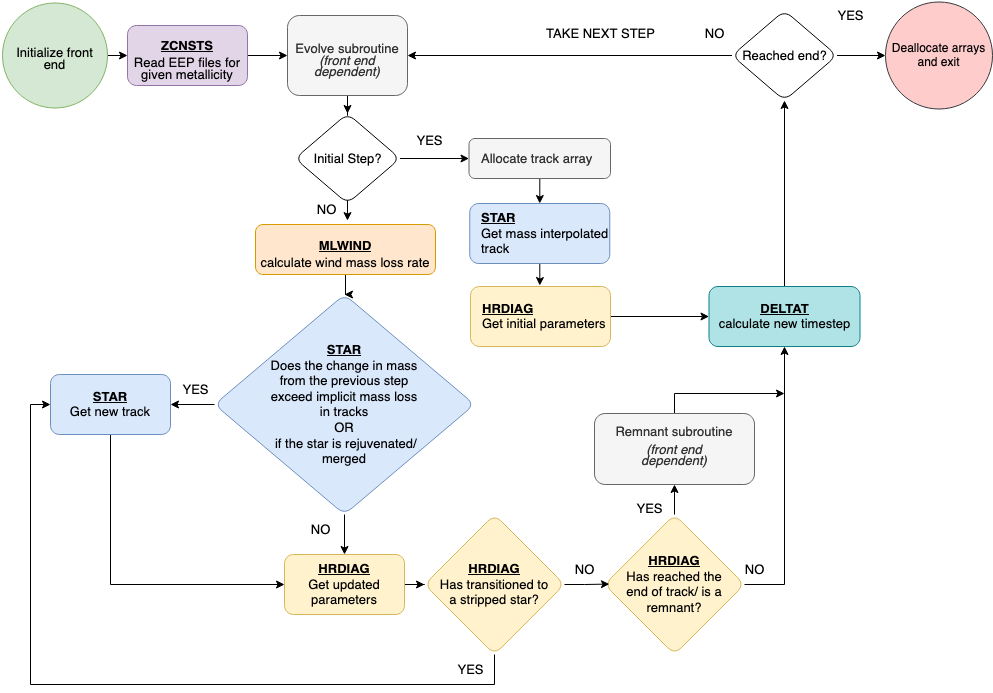

The diagram above was exported from draw.io. Its source (the exported page's mxGraphModel, read from the mxfile embedded in the PNG):
<mxGraphModel dx="1366" dy="679" grid="1" gridSize="10" guides="1" tooltips="1" connect="1" arrows="1" fold="1" page="1" pageScale="1" pageWidth="1200" pageHeight="1600" math="0" shadow="0">
  <root>
    <mxCell id="0" />
    <mxCell id="1" parent="0" />
    <mxCell id="TSvSEMkmn3azfQ2Diaa7-2" value="" style="endArrow=classic;html=1;rounded=0;exitX=1;exitY=0.5;exitDx=0;exitDy=0;entryX=0;entryY=0.5;entryDx=0;entryDy=0;fontFamily=Helvetica;fontStyle=0;fontSize=13;" edge="1" parent="1" source="TSvSEMkmn3azfQ2Diaa7-20" target="TSvSEMkmn3azfQ2Diaa7-14">
      <mxGeometry width="50" height="50" relative="1" as="geometry">
        <mxPoint x="212" y="133.26999999999998" as="sourcePoint" />
        <mxPoint x="292" y="136.73153846153843" as="targetPoint" />
        <Array as="points" />
      </mxGeometry>
    </mxCell>
    <mxCell id="TSvSEMkmn3azfQ2Diaa7-4" value="" style="endArrow=classic;html=1;rounded=0;exitX=1;exitY=0.5;exitDx=0;exitDy=0;entryX=0;entryY=0.5;entryDx=0;entryDy=0;fontFamily=Helvetica;fontStyle=0;fontSize=13;" edge="1" parent="1" source="TSvSEMkmn3azfQ2Diaa7-14" target="TSvSEMkmn3azfQ2Diaa7-18">
      <mxGeometry width="50" height="50" relative="1" as="geometry">
        <mxPoint x="442" y="155" as="sourcePoint" />
        <mxPoint x="462" y="152.22222222222217" as="targetPoint" />
        <Array as="points" />
      </mxGeometry>
    </mxCell>
    <mxCell id="TSvSEMkmn3azfQ2Diaa7-112" style="edgeStyle=orthogonalEdgeStyle;rounded=0;orthogonalLoop=1;jettySize=auto;html=1;fontSize=13;entryX=0.533;entryY=-0.078;entryDx=0;entryDy=0;entryPerimeter=0;" edge="1" parent="1">
      <mxGeometry relative="1" as="geometry">
        <mxPoint x="491.96000000000004" y="295.0999999999999" as="targetPoint" />
        <mxPoint x="490" y="258" as="sourcePoint" />
        <Array as="points" />
      </mxGeometry>
    </mxCell>
    <mxCell id="TSvSEMkmn3azfQ2Diaa7-14" value="&lt;br style=&quot;font-size: 13px;&quot;&gt;&lt;p style=&quot;line-height: 90%; margin-top: 0pt; margin-bottom: 4.2pt; text-indent: 0in; text-align: center; direction: ltr; word-break: normal; font-size: 13px;&quot;&gt;&lt;span style=&quot;font-size: 13px;&quot;&gt;&lt;u style=&quot;font-size: 13px;&quot;&gt;&lt;b style=&quot;font-size: 13px;&quot;&gt;ZCNSTS&lt;/b&gt;&lt;/u&gt;&lt;/span&gt;&lt;/p&gt;&lt;p style=&quot;line-height: 90%; margin-top: 0pt; margin-bottom: 4.2pt; text-indent: 0in; text-align: center; direction: ltr; word-break: normal; font-size: 13px;&quot;&gt;&lt;span style=&quot;font-size: 13px;&quot;&gt;Read EEP files for&lt;br style=&quot;font-size: 13px;&quot;&gt;given metallicity &lt;/span&gt;&lt;/p&gt;" style="rounded=1;whiteSpace=wrap;html=1;fontFamily=Helvetica;fontStyle=0;fillColor=#e1d5e7;strokeColor=#9673a6;fontSize=13;" vertex="1" parent="1">
      <mxGeometry x="272" y="100" width="120" height="60" as="geometry" />
    </mxCell>
    <mxCell id="TSvSEMkmn3azfQ2Diaa7-17" style="edgeStyle=orthogonalEdgeStyle;rounded=0;orthogonalLoop=1;jettySize=auto;html=1;exitX=0.5;exitY=1;exitDx=0;exitDy=0;fontFamily=Helvetica;fontStyle=0;fontSize=13;" edge="1" parent="1">
      <mxGeometry relative="1" as="geometry">
        <mxPoint x="152" y="180" as="sourcePoint" />
        <mxPoint x="152" y="180" as="targetPoint" />
      </mxGeometry>
    </mxCell>
    <mxCell id="TSvSEMkmn3azfQ2Diaa7-134" style="edgeStyle=orthogonalEdgeStyle;rounded=0;orthogonalLoop=1;jettySize=auto;html=1;entryX=0.5;entryY=0;entryDx=0;entryDy=0;" edge="1" parent="1" source="TSvSEMkmn3azfQ2Diaa7-18" target="TSvSEMkmn3azfQ2Diaa7-131">
      <mxGeometry relative="1" as="geometry" />
    </mxCell>
    <mxCell id="TSvSEMkmn3azfQ2Diaa7-18" value="&lt;br style=&quot;font-size: 13px;&quot;&gt;&lt;p style=&quot;line-height: 90%; margin-top: 0pt; margin-bottom: 4.2pt; text-indent: 0in; text-align: center; direction: ltr; word-break: normal; font-size: 13px;&quot;&gt;&lt;span style=&quot;font-size: 13px;&quot;&gt;Evolve&lt;/span&gt;&lt;span style=&quot;font-size: 13px;&quot;&gt; subroutine &lt;i style=&quot;font-size: 13px;&quot;&gt;(front end&lt;br style=&quot;font-size: 13px;&quot;&gt;dependent)&lt;/i&gt;&lt;/span&gt;&lt;/p&gt;" style="rounded=1;whiteSpace=wrap;html=1;fontFamily=Helvetica;fontStyle=0;fillColor=#f5f5f5;fontColor=#333333;strokeColor=#666666;fontSize=13;" vertex="1" parent="1">
      <mxGeometry x="432" y="90" width="120" height="80" as="geometry" />
    </mxCell>
    <mxCell id="TSvSEMkmn3azfQ2Diaa7-20" value="&lt;font style=&quot;font-size: 13px;&quot;&gt;&lt;br style=&quot;font-size: 13px;&quot;&gt;&lt;font style=&quot;font-size: 13px;&quot;&gt;&lt;br style=&quot;font-size: 13px;&quot;&gt;&lt;font style=&quot;font-size: 13px;&quot;&gt;&lt;br style=&quot;font-size: 13px;&quot;&gt;&lt;/font&gt;&lt;/font&gt;&lt;/font&gt;&lt;h4 style=&quot;line-height: 90%; margin-top: 0pt; margin-bottom: 4.2pt; text-indent: 0in; text-align: center; direction: ltr; word-break: normal; font-size: 13px;&quot;&gt;&lt;font style=&quot;font-size: 13px;&quot;&gt;&lt;span style=&quot;font-size: 13px;&quot;&gt;&lt;span style=&quot;font-weight: normal; font-size: 13px;&quot;&gt;Initialize front end&lt;/span&gt;&lt;br style=&quot;font-size: 13px;&quot;&gt;&lt;/span&gt;&lt;/font&gt;&lt;/h4&gt;&lt;p style=&quot;line-height: 90%; margin-top: 0pt; margin-bottom: 4.2pt; text-indent: 0in; text-align: center; direction: ltr; word-break: normal; font-size: 13px;&quot;&gt;&lt;font style=&quot;font-size: 13px;&quot;&gt;&lt;br style=&quot;font-size: 13px;&quot;&gt;&lt;/font&gt;&lt;/p&gt;&lt;p style=&quot;line-height: 90%; margin-top: 0pt; margin-bottom: 4.2pt; text-indent: 0in; text-align: center; direction: ltr; word-break: normal; font-size: 13px;&quot;&gt;&lt;font style=&quot;font-size: 13px;&quot;&gt;&lt;br style=&quot;font-size: 13px;&quot;&gt;&lt;/font&gt;&lt;/p&gt;" style="ellipse;whiteSpace=wrap;html=1;aspect=fixed;fontFamily=Helvetica;fontStyle=0;spacingLeft=10;spacingRight=10;fillColor=#d5e8d4;strokeColor=#82b366;fontSize=13;" vertex="1" parent="1">
      <mxGeometry x="147" y="77.5" width="105" height="105" as="geometry" />
    </mxCell>
    <mxCell id="TSvSEMkmn3azfQ2Diaa7-35" value="" style="edgeStyle=orthogonalEdgeStyle;rounded=0;orthogonalLoop=1;jettySize=auto;html=1;fontFamily=Helvetica;fontStyle=0;fontSize=13;" edge="1" parent="1" source="TSvSEMkmn3azfQ2Diaa7-22" target="TSvSEMkmn3azfQ2Diaa7-34">
      <mxGeometry relative="1" as="geometry" />
    </mxCell>
    <mxCell id="TSvSEMkmn3azfQ2Diaa7-22" value="&lt;br style=&quot;font-size: 13px;&quot;&gt;&lt;p style=&quot;line-height: 90%; margin-top: 0pt; margin-bottom: 4.2pt; text-indent: 0in; text-align: center; direction: ltr; word-break: normal; font-size: 13px;&quot;&gt;&lt;span style=&quot;font-size: 13px;&quot;&gt;&lt;b style=&quot;font-size: 13px;&quot;&gt;&lt;u style=&quot;font-size: 13px;&quot;&gt;MLWIND&lt;/u&gt;&lt;/b&gt;&lt;/span&gt;&lt;/p&gt;&lt;p style=&quot;line-height: 90%; margin-top: 0pt; margin-bottom: 4.2pt; text-indent: 0in; text-align: center; direction: ltr; word-break: normal; font-size: 13px;&quot;&gt;&lt;span style=&quot;font-size: 13px;&quot;&gt;calculate&lt;span style=&quot;font-size: 13px;&quot;&gt; &lt;/span&gt;wind mass loss rate &lt;/span&gt;&lt;/p&gt;" style="rounded=1;whiteSpace=wrap;html=1;fontFamily=Helvetica;fontStyle=0;fillColor=#ffe6cc;strokeColor=#d79b00;fontSize=13;" vertex="1" parent="1">
      <mxGeometry x="400" y="299" width="180" height="50" as="geometry" />
    </mxCell>
    <mxCell id="TSvSEMkmn3azfQ2Diaa7-26" value="NO" style="text;html=1;align=center;verticalAlign=middle;resizable=0;points=[];autosize=1;strokeColor=none;fillColor=none;fontFamily=Helvetica;fontStyle=0;fontSize=13;" vertex="1" parent="1">
      <mxGeometry x="451" y="269" width="40" height="30" as="geometry" />
    </mxCell>
    <mxCell id="TSvSEMkmn3azfQ2Diaa7-27" value="YES" style="text;html=1;align=center;verticalAlign=middle;resizable=0;points=[];autosize=1;strokeColor=none;fillColor=none;fontFamily=Helvetica;fontStyle=0;fontSize=13;" vertex="1" parent="1">
      <mxGeometry x="549" y="200" width="50" height="30" as="geometry" />
    </mxCell>
    <mxCell id="TSvSEMkmn3azfQ2Diaa7-37" value="" style="edgeStyle=orthogonalEdgeStyle;rounded=0;orthogonalLoop=1;jettySize=auto;html=1;fontSize=13;fontFamily=Helvetica;" edge="1" parent="1" source="TSvSEMkmn3azfQ2Diaa7-34" target="TSvSEMkmn3azfQ2Diaa7-36">
      <mxGeometry relative="1" as="geometry" />
    </mxCell>
    <mxCell id="TSvSEMkmn3azfQ2Diaa7-46" value="" style="edgeStyle=orthogonalEdgeStyle;rounded=0;orthogonalLoop=1;jettySize=auto;html=1;fontSize=13;fontFamily=Helvetica;" edge="1" parent="1" source="TSvSEMkmn3azfQ2Diaa7-34" target="TSvSEMkmn3azfQ2Diaa7-45">
      <mxGeometry relative="1" as="geometry" />
    </mxCell>
    <mxCell id="TSvSEMkmn3azfQ2Diaa7-34" value="&lt;u style=&quot;font-size: 13px;&quot;&gt;&lt;b style=&quot;font-size: 13px;&quot;&gt;STAR&lt;/b&gt;&lt;/u&gt;&lt;br style=&quot;font-size: 13px;&quot;&gt;Does the change in mass from the previous step exceed implicit mass loss in tracks&lt;br style=&quot;font-size: 13px;&quot;&gt;OR&lt;br style=&quot;font-size: 13px;&quot;&gt;&amp;nbsp;if the star is rejuvenated/ merged" style="rhombus;rounded=1;spacingLeft=50;spacingRight=50;fontFamily=Helvetica;fontStyle=0;fillColor=#dae8fc;strokeColor=#6c8ebf;whiteSpace=wrap;labelBorderColor=none;textShadow=0;labelPosition=center;verticalLabelPosition=middle;align=center;verticalAlign=middle;html=1;fontSize=13;" vertex="1" parent="1">
      <mxGeometry x="359" y="369" width="260" height="220" as="geometry" />
    </mxCell>
    <mxCell id="TSvSEMkmn3azfQ2Diaa7-47" style="edgeStyle=orthogonalEdgeStyle;rounded=0;orthogonalLoop=1;jettySize=auto;html=1;entryX=0;entryY=0.5;entryDx=0;entryDy=0;fontSize=13;fontFamily=Helvetica;" edge="1" parent="1" source="TSvSEMkmn3azfQ2Diaa7-36" target="TSvSEMkmn3azfQ2Diaa7-45">
      <mxGeometry relative="1" as="geometry">
        <mxPoint x="185" y="669" as="targetPoint" />
        <Array as="points">
          <mxPoint x="255" y="659" />
        </Array>
      </mxGeometry>
    </mxCell>
    <mxCell id="TSvSEMkmn3azfQ2Diaa7-36" value="&lt;div style=&quot;font-size: 13px;&quot;&gt;&lt;u style=&quot;font-size: 13px;&quot;&gt;&lt;b style=&quot;font-size: 13px;&quot;&gt;STAR&lt;/b&gt;&lt;/u&gt;&lt;/div&gt;&lt;div style=&quot;font-size: 13px;&quot;&gt;Get new track&lt;br style=&quot;font-size: 13px;&quot;&gt;&lt;/div&gt;" style="rounded=1;whiteSpace=wrap;html=1;spacingLeft=10;spacingRight=10;fontStyle=0;fillColor=#dae8fc;strokeColor=#6c8ebf;fontSize=13;fontFamily=Helvetica;" vertex="1" parent="1">
      <mxGeometry x="195" y="449" width="120" height="60" as="geometry" />
    </mxCell>
    <mxCell id="TSvSEMkmn3azfQ2Diaa7-39" value="&lt;div style=&quot;font-size: 13px;&quot;&gt;YES&lt;/div&gt;" style="text;html=1;align=center;verticalAlign=middle;resizable=0;points=[];autosize=1;strokeColor=none;fillColor=none;fontSize=13;fontFamily=Helvetica;" vertex="1" parent="1">
      <mxGeometry x="315" y="449" width="50" height="30" as="geometry" />
    </mxCell>
    <mxCell id="TSvSEMkmn3azfQ2Diaa7-139" style="edgeStyle=orthogonalEdgeStyle;rounded=0;orthogonalLoop=1;jettySize=auto;html=1;entryX=0.5;entryY=0;entryDx=0;entryDy=0;" edge="1" parent="1" source="TSvSEMkmn3azfQ2Diaa7-44" target="TSvSEMkmn3azfQ2Diaa7-91">
      <mxGeometry relative="1" as="geometry" />
    </mxCell>
    <mxCell id="TSvSEMkmn3azfQ2Diaa7-44" value="Allocate track array" style="rounded=1;whiteSpace=wrap;html=1;align=left;spacingLeft=10;fillColor=#f5f5f5;fontColor=#333333;strokeColor=#666666;fontSize=13;fontFamily=Helvetica;" vertex="1" parent="1">
      <mxGeometry x="613.5" y="213" width="141.5" height="40" as="geometry" />
    </mxCell>
    <mxCell id="TSvSEMkmn3azfQ2Diaa7-51" value="" style="edgeStyle=orthogonalEdgeStyle;rounded=0;orthogonalLoop=1;jettySize=auto;html=1;fontSize=13;fontFamily=Helvetica;" edge="1" parent="1" source="TSvSEMkmn3azfQ2Diaa7-45" target="TSvSEMkmn3azfQ2Diaa7-50">
      <mxGeometry relative="1" as="geometry" />
    </mxCell>
    <mxCell id="TSvSEMkmn3azfQ2Diaa7-45" value="&lt;div style=&quot;font-size: 13px;&quot;&gt;&lt;b style=&quot;font-size: 13px;&quot;&gt;&lt;u style=&quot;font-size: 13px;&quot;&gt;HRDIAG&lt;/u&gt;&lt;/b&gt;&lt;/div&gt;&lt;div style=&quot;font-size: 13px;&quot;&gt;Get updated parameters&lt;b style=&quot;font-size: 13px;&quot;&gt;&lt;u style=&quot;font-size: 13px;&quot;&gt;&lt;br style=&quot;font-size: 13px;&quot;&gt;&lt;/u&gt;&lt;/b&gt;&lt;/div&gt;" style="whiteSpace=wrap;html=1;rounded=1;spacingLeft=10;spacingRight=10;fontStyle=0;fillColor=#fff2cc;strokeColor=#d6b656;fontSize=13;fontFamily=Helvetica;" vertex="1" parent="1">
      <mxGeometry x="429" y="629" width="120" height="60" as="geometry" />
    </mxCell>
    <mxCell id="TSvSEMkmn3azfQ2Diaa7-48" value="NO" style="text;html=1;align=center;verticalAlign=middle;resizable=0;points=[];autosize=1;strokeColor=none;fillColor=none;fontSize=13;fontFamily=Helvetica;" vertex="1" parent="1">
      <mxGeometry x="445" y="589" width="40" height="30" as="geometry" />
    </mxCell>
    <mxCell id="TSvSEMkmn3azfQ2Diaa7-55" value="" style="edgeStyle=orthogonalEdgeStyle;rounded=0;orthogonalLoop=1;jettySize=auto;html=1;entryX=0;entryY=0.5;entryDx=0;entryDy=0;fontSize=13;fontFamily=Helvetica;" edge="1" parent="1" source="TSvSEMkmn3azfQ2Diaa7-50" target="TSvSEMkmn3azfQ2Diaa7-36">
      <mxGeometry relative="1" as="geometry">
        <mxPoint x="175" y="479" as="targetPoint" />
        <Array as="points">
          <mxPoint x="175" y="759" />
          <mxPoint x="175" y="479" />
        </Array>
      </mxGeometry>
    </mxCell>
    <mxCell id="TSvSEMkmn3azfQ2Diaa7-50" value="&lt;div style=&quot;font-size: 13px;&quot;&gt;&lt;b style=&quot;font-size: 13px;&quot;&gt;&lt;u style=&quot;font-size: 13px;&quot;&gt;HRDIAG&lt;/u&gt;&lt;/b&gt;&lt;/div&gt;&lt;div style=&quot;font-size: 13px;&quot;&gt;Has transitioned to a stripped star?&lt;br style=&quot;font-size: 13px;&quot;&gt;&lt;/div&gt;" style="rhombus;whiteSpace=wrap;html=1;rounded=1;spacingLeft=10;spacingRight=10;fontStyle=0;fillColor=#fff2cc;strokeColor=#d6b656;fontSize=13;fontFamily=Helvetica;" vertex="1" parent="1">
      <mxGeometry x="569" y="589" width="140" height="140" as="geometry" />
    </mxCell>
    <mxCell id="TSvSEMkmn3azfQ2Diaa7-56" value="YES" style="text;html=1;align=center;verticalAlign=middle;resizable=0;points=[];autosize=1;strokeColor=none;fillColor=none;fontSize=13;fontFamily=Helvetica;" vertex="1" parent="1">
      <mxGeometry x="590" y="729" width="50" height="30" as="geometry" />
    </mxCell>
    <mxCell id="TSvSEMkmn3azfQ2Diaa7-120" style="edgeStyle=orthogonalEdgeStyle;rounded=0;orthogonalLoop=1;jettySize=auto;html=1;entryX=0.5;entryY=1;entryDx=0;entryDy=0;fontSize=13;" edge="1" parent="1" source="TSvSEMkmn3azfQ2Diaa7-57" target="TSvSEMkmn3azfQ2Diaa7-59">
      <mxGeometry relative="1" as="geometry" />
    </mxCell>
    <mxCell id="TSvSEMkmn3azfQ2Diaa7-121" style="edgeStyle=orthogonalEdgeStyle;rounded=0;orthogonalLoop=1;jettySize=auto;html=1;entryX=0.5;entryY=1;entryDx=0;entryDy=0;fontSize=13;" edge="1" parent="1" source="TSvSEMkmn3azfQ2Diaa7-57" target="TSvSEMkmn3azfQ2Diaa7-80">
      <mxGeometry relative="1" as="geometry">
        <Array as="points">
          <mxPoint x="929" y="659" />
        </Array>
      </mxGeometry>
    </mxCell>
    <mxCell id="TSvSEMkmn3azfQ2Diaa7-57" value="&lt;div style=&quot;font-size: 13px;&quot;&gt;&lt;b style=&quot;font-size: 13px;&quot;&gt;&lt;u style=&quot;font-size: 13px;&quot;&gt;HRDIAG&lt;/u&gt;&lt;/b&gt;&lt;/div&gt;&lt;div style=&quot;font-size: 13px;&quot;&gt;Has reached the end of track/ is a remnant?&lt;br style=&quot;font-size: 13px;&quot;&gt;&lt;/div&gt;" style="rhombus;whiteSpace=wrap;html=1;rounded=1;spacingLeft=10;spacingRight=10;fontStyle=0;fillColor=#fff2cc;strokeColor=#d6b656;fontSize=13;fontFamily=Helvetica;" vertex="1" parent="1">
      <mxGeometry x="749" y="589" width="140" height="140" as="geometry" />
    </mxCell>
    <mxCell id="TSvSEMkmn3azfQ2Diaa7-123" style="edgeStyle=orthogonalEdgeStyle;rounded=0;orthogonalLoop=1;jettySize=auto;html=1;exitX=0.5;exitY=0;exitDx=0;exitDy=0;fontSize=13;" edge="1" parent="1" source="TSvSEMkmn3azfQ2Diaa7-59">
      <mxGeometry relative="1" as="geometry">
        <mxPoint x="929" y="468" as="targetPoint" />
        <mxPoint x="809" y="488" as="sourcePoint" />
        <Array as="points">
          <mxPoint x="819" y="468" />
        </Array>
      </mxGeometry>
    </mxCell>
    <mxCell id="TSvSEMkmn3azfQ2Diaa7-59" value="&lt;p style=&quot;line-height: 90%; margin-top: 0pt; margin-bottom: 4.2pt; text-indent: 0in; text-align: center; direction: ltr; word-break: normal; font-size: 13px;&quot;&gt;&lt;span style=&quot;font-size: 13px;&quot;&gt;Remnant&lt;/span&gt;&lt;span style=&quot;font-size: 13px;&quot;&gt; subroutine &lt;i style=&quot;font-size: 13px;&quot;&gt;&lt;br style=&quot;font-size: 13px;&quot;&gt;&lt;/i&gt;&lt;/span&gt;&lt;/p&gt;&lt;p style=&quot;line-height: 90%; margin-top: 0pt; margin-bottom: 4.2pt; text-indent: 0in; text-align: center; direction: ltr; word-break: normal; font-size: 13px;&quot;&gt;&lt;span style=&quot;font-size: 13px;&quot;&gt;&lt;i style=&quot;font-size: 13px;&quot;&gt;(front end&lt;br style=&quot;font-size: 13px;&quot;&gt;dependent)&lt;/i&gt;&lt;/span&gt;&lt;/p&gt;" style="whiteSpace=wrap;html=1;rounded=1;spacingLeft=10;spacingRight=10;fontStyle=0;fillColor=#f5f5f5;fontColor=#333333;strokeColor=#666666;fontSize=13;fontFamily=Helvetica;" vertex="1" parent="1">
      <mxGeometry x="739" y="488" width="160" height="71" as="geometry" />
    </mxCell>
    <mxCell id="TSvSEMkmn3azfQ2Diaa7-77" value="NO" style="text;html=1;align=center;verticalAlign=middle;resizable=0;points=[];autosize=1;strokeColor=none;fillColor=none;fontSize=13;fontFamily=Helvetica;" vertex="1" parent="1">
      <mxGeometry x="709" y="629" width="40" height="30" as="geometry" />
    </mxCell>
    <mxCell id="TSvSEMkmn3azfQ2Diaa7-78" value="YES" style="text;html=1;align=center;verticalAlign=middle;resizable=0;points=[];autosize=1;strokeColor=none;fillColor=none;fontSize=13;fontFamily=Helvetica;" vertex="1" parent="1">
      <mxGeometry x="769" y="568" width="50" height="30" as="geometry" />
    </mxCell>
    <mxCell id="TSvSEMkmn3azfQ2Diaa7-79" value="NO" style="text;html=1;align=center;verticalAlign=middle;resizable=0;points=[];autosize=1;strokeColor=none;fillColor=none;fontSize=13;fontFamily=Helvetica;" vertex="1" parent="1">
      <mxGeometry x="879" y="629" width="40" height="30" as="geometry" />
    </mxCell>
    <mxCell id="TSvSEMkmn3azfQ2Diaa7-129" style="edgeStyle=orthogonalEdgeStyle;rounded=0;orthogonalLoop=1;jettySize=auto;html=1;" edge="1" parent="1" source="TSvSEMkmn3azfQ2Diaa7-80" target="TSvSEMkmn3azfQ2Diaa7-84">
      <mxGeometry relative="1" as="geometry" />
    </mxCell>
    <mxCell id="TSvSEMkmn3azfQ2Diaa7-80" value="&lt;div style=&quot;font-size: 13px;&quot;&gt;&lt;b style=&quot;font-size: 13px;&quot;&gt;&lt;u style=&quot;font-size: 13px;&quot;&gt;DELTAT&lt;/u&gt;&lt;/b&gt;&lt;/div&gt;&lt;div style=&quot;font-size: 13px;&quot;&gt;calculate new timestep&lt;br style=&quot;font-size: 13px;&quot;&gt;&lt;/div&gt;" style="rounded=1;whiteSpace=wrap;html=1;fillColor=#b0e3e6;strokeColor=#0e8088;fontSize=13;fontFamily=Helvetica;" vertex="1" parent="1">
      <mxGeometry x="853.5" y="361" width="151" height="60" as="geometry" />
    </mxCell>
    <mxCell id="TSvSEMkmn3azfQ2Diaa7-132" style="edgeStyle=orthogonalEdgeStyle;rounded=0;orthogonalLoop=1;jettySize=auto;html=1;entryX=0;entryY=0.5;entryDx=0;entryDy=0;" edge="1" parent="1" source="TSvSEMkmn3azfQ2Diaa7-84" target="TSvSEMkmn3azfQ2Diaa7-130">
      <mxGeometry relative="1" as="geometry" />
    </mxCell>
    <mxCell id="TSvSEMkmn3azfQ2Diaa7-133" style="edgeStyle=orthogonalEdgeStyle;rounded=0;orthogonalLoop=1;jettySize=auto;html=1;exitX=0;exitY=0.5;exitDx=0;exitDy=0;entryX=1;entryY=0.5;entryDx=0;entryDy=0;" edge="1" parent="1" source="TSvSEMkmn3azfQ2Diaa7-84" target="TSvSEMkmn3azfQ2Diaa7-18">
      <mxGeometry relative="1" as="geometry" />
    </mxCell>
    <mxCell id="TSvSEMkmn3azfQ2Diaa7-84" value="Reached end?" style="rhombus;whiteSpace=wrap;html=1;rounded=1;fontStyle=0;fontSize=13;fontFamily=Helvetica;" vertex="1" parent="1">
      <mxGeometry x="876.5" y="85" width="105" height="90" as="geometry" />
    </mxCell>
    <mxCell id="TSvSEMkmn3azfQ2Diaa7-140" style="edgeStyle=orthogonalEdgeStyle;rounded=0;orthogonalLoop=1;jettySize=auto;html=1;" edge="1" parent="1" source="TSvSEMkmn3azfQ2Diaa7-91">
      <mxGeometry relative="1" as="geometry">
        <mxPoint x="684.25" y="360.0000000000002" as="targetPoint" />
      </mxGeometry>
    </mxCell>
    <mxCell id="TSvSEMkmn3azfQ2Diaa7-91" value="&lt;div style=&quot;font-size: 13px;&quot;&gt;&lt;u style=&quot;font-size: 13px;&quot;&gt;&lt;b style=&quot;font-size: 13px;&quot;&gt;STAR &lt;/b&gt;&lt;/u&gt;&lt;br style=&quot;font-size: 13px;&quot;&gt;&lt;/div&gt;&lt;div style=&quot;font-size: 13px;&quot;&gt;Get mass interpolated track&lt;/div&gt;" style="whiteSpace=wrap;html=1;align=left;rounded=1;spacingLeft=10;fillColor=#dae8fc;strokeColor=#6c8ebf;fontSize=13;fontFamily=Helvetica;" vertex="1" parent="1">
      <mxGeometry x="614.25" y="278" width="140" height="60" as="geometry" />
    </mxCell>
    <mxCell id="TSvSEMkmn3azfQ2Diaa7-106" value="" style="edgeStyle=orthogonalEdgeStyle;rounded=0;orthogonalLoop=1;jettySize=auto;html=1;fontSize=13;" edge="1" parent="1" source="TSvSEMkmn3azfQ2Diaa7-93" target="TSvSEMkmn3azfQ2Diaa7-80">
      <mxGeometry relative="1" as="geometry" />
    </mxCell>
    <mxCell id="TSvSEMkmn3azfQ2Diaa7-93" value="&lt;div style=&quot;font-size: 13px;&quot;&gt;&lt;b style=&quot;font-size: 13px;&quot;&gt;&lt;u style=&quot;font-size: 13px;&quot;&gt;HRDIAG&lt;/u&gt;&lt;/b&gt;&lt;br style=&quot;font-size: 13px;&quot;&gt;&lt;/div&gt;&lt;div style=&quot;font-size: 13px;&quot;&gt;Get initial parameters&lt;/div&gt;" style="whiteSpace=wrap;html=1;align=left;rounded=1;spacingLeft=10;fillColor=#fff2cc;strokeColor=#d6b656;fontSize=13;fontFamily=Helvetica;" vertex="1" parent="1">
      <mxGeometry x="615" y="361" width="140" height="60" as="geometry" />
    </mxCell>
    <mxCell id="TSvSEMkmn3azfQ2Diaa7-98" value="TAKE NEXT STEP" style="text;html=1;align=center;verticalAlign=middle;resizable=0;points=[];autosize=1;strokeColor=none;fillColor=none;fontSize=13;" vertex="1" parent="1">
      <mxGeometry x="680" y="93" width="130" height="30" as="geometry" />
    </mxCell>
    <mxCell id="TSvSEMkmn3azfQ2Diaa7-110" value="YES" style="text;html=1;align=center;verticalAlign=middle;resizable=0;points=[];autosize=1;strokeColor=none;fillColor=none;fontSize=13;" vertex="1" parent="1">
      <mxGeometry x="970" y="75" width="50" height="30" as="geometry" />
    </mxCell>
    <mxCell id="TSvSEMkmn3azfQ2Diaa7-111" value="NO" style="text;html=1;align=center;verticalAlign=middle;resizable=0;points=[];autosize=1;strokeColor=none;fillColor=none;fontSize=13;" vertex="1" parent="1">
      <mxGeometry x="839" y="93" width="40" height="30" as="geometry" />
    </mxCell>
    <mxCell id="TSvSEMkmn3azfQ2Diaa7-119" style="edgeStyle=orthogonalEdgeStyle;rounded=0;orthogonalLoop=1;jettySize=auto;html=1;entryX=0.035;entryY=0.497;entryDx=0;entryDy=0;entryPerimeter=0;fontSize=13;" edge="1" parent="1" source="TSvSEMkmn3azfQ2Diaa7-50" target="TSvSEMkmn3azfQ2Diaa7-57">
      <mxGeometry relative="1" as="geometry" />
    </mxCell>
    <mxCell id="TSvSEMkmn3azfQ2Diaa7-130" value="Deallocate arrays and exit" style="ellipse;whiteSpace=wrap;html=1;aspect=fixed;fillColor=#ffcccc;strokeColor=#36393d;" vertex="1" parent="1">
      <mxGeometry x="1030" y="76.5" width="107" height="107" as="geometry" />
    </mxCell>
    <mxCell id="TSvSEMkmn3azfQ2Diaa7-137" style="edgeStyle=orthogonalEdgeStyle;rounded=0;orthogonalLoop=1;jettySize=auto;html=1;exitX=1;exitY=0.5;exitDx=0;exitDy=0;entryX=0;entryY=0.5;entryDx=0;entryDy=0;" edge="1" parent="1" source="TSvSEMkmn3azfQ2Diaa7-131" target="TSvSEMkmn3azfQ2Diaa7-44">
      <mxGeometry relative="1" as="geometry" />
    </mxCell>
    <mxCell id="TSvSEMkmn3azfQ2Diaa7-131" value="Initial Step?" style="rhombus;whiteSpace=wrap;html=1;rounded=1;fontStyle=0;fontSize=13;fontFamily=Helvetica;" vertex="1" parent="1">
      <mxGeometry x="439.5" y="188" width="105" height="90" as="geometry" />
    </mxCell>
  </root>
</mxGraphModel>